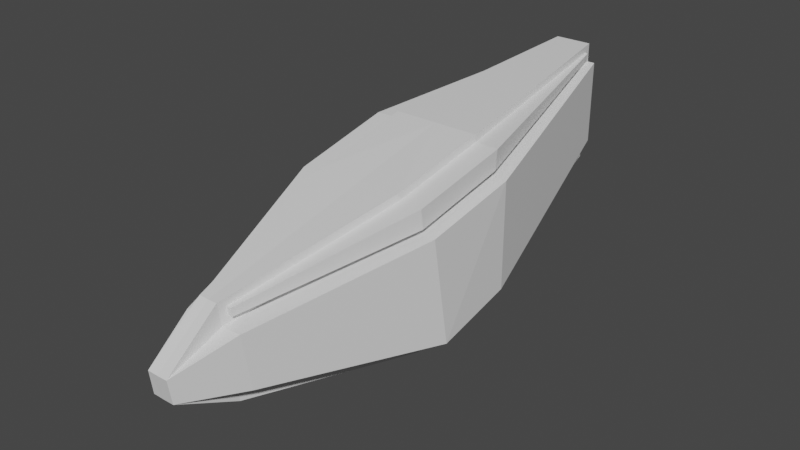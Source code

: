 # Source: aries.blend  (saved by Blender 2.81.16; exported with 4.5.12 LTS)
import bpy
from mathutils import Matrix  # noqa: F401  (used for matrix-valued properties, if any)

bpy.ops.wm.read_factory_settings(use_empty=True)
scene = bpy.context.scene
scene.name = 'Scene'

# ---- collections
col_head = bpy.data.collections.new('Head'); scene.collection.children.link(col_head)

# ---- materials (node trees are filled in below, after node groups)
mat_material = bpy.data.materials.new('Material')
mat_material.alpha_threshold = 0.0
mat_material.use_transparent_shadow = False
mat_material.line_color = (0.0, 0.0, 0.0, 1.0)

# ---- material node trees
mat_material.use_nodes = True; mat_material.node_tree.nodes.clear()
_N = mat_material.node_tree.nodes; _L = mat_material.node_tree.links
n0 = _N.new('ShaderNodeOutputMaterial'); n0.name = 'Material Output'; n0.location = (300, 300)
n1 = _N.new('ShaderNodeBsdfPrincipled'); n1.name = 'Principled BSDF'; n1.location = (10, 300)
n1.distribution = 'GGX'
n1.subsurface_method = 'BURLEY'
n1.inputs[2].default_value = 0.4
n1.inputs[3].default_value = 1.45
n1.inputs[27].default_value = (0.0, 0.0, 0.0, 1.0)
n1.inputs[28].default_value = 1.0
_L.new(n1.outputs[0], n0.inputs[0])
n0.is_active_output = True

# ---- world
world_world = bpy.data.worlds.new('World'); scene.world = world_world
world_world.use_nodes = True; world_world.node_tree.nodes.clear()
_N = world_world.node_tree.nodes; _L = world_world.node_tree.links
n0 = _N.new('ShaderNodeOutputWorld'); n0.name = 'World Output'; n0.location = (300, 300)
n1 = _N.new('ShaderNodeBackground'); n1.name = 'Background'; n1.location = (10, 300)
n1.inputs[0].default_value = (0.05088, 0.05088, 0.05088, 1.0)
_L.new(n1.outputs[0], n0.inputs[0])
n0.is_active_output = True
world_world.color = (0.05088, 0.05088, 0.05088)
world_world.use_sun_shadow = False
world_world.sun_shadow_jitter_overblur = 0.0

# ---- meshes
me_cube = bpy.data.meshes.new('Cube')
me_cube.from_pydata([(-0.2494, -1.755, 0.2107), (-0.2386, -1.817, 0.6433), (-0.6327, 0.3667, 1.0), (-0.6327, 0.3667, 0.1263), (-0.6224, -0.4231, 0.8529), (-0.6438, -0.299, -0.01168), (0.0, 2.203, 0.6041), (-0.2118, 2.203, 0.6041), (-0.2118, 2.203, 1.288), (0.0, 2.203, 1.288), (-0.3554, 0.3667, 0.1263), (-0.09109, -1.754, 0.2068), (-0.3441, -0.4325, 0.9037), (-0.08975, -1.768, 0.7056), (-0.3666, -0.2986, -0.01849), (-0.3554, 0.3566, 1.058), (-0.1511, 2.203, 0.6041), (-0.1575, 2.145, 1.338), (0.0, -0.4608, 1.105), (-0.3555, 0.3749, 1.217), (0.0, 0.3667, 1.275), (-0.1575, 2.145, 1.378), (0.0, 2.203, 1.442), (-0.3401, -0.4497, 1.057), (-0.0882, -1.777, 0.7679), (-0.08727, -1.775, 0.4868), (0.0, 2.203, 0.6041), (-0.3554, 0.3667, 0.01588), (-0.1511, 2.203, 0.6041), (-0.09109, -1.754, 0.2068), (-0.3693, -0.2829, -0.1277), (-0.3714, -0.274, -0.2118), (0.0, -0.2736, -0.2205), (0.0, 0.3635, -0.1447), (0.0, 2.2, 0.4436), (-0.3554, 0.3635, -0.1447), (-0.1511, 2.2, 0.4436), (-0.09504, -1.735, 0.04748), (0.0, -1.735, 0.04534), (-0.08817, -2.245, 0.3009), (0.0, -2.244, 0.2987), (0.0, -2.271, 0.4847), (-0.08356, -2.271, 0.4869), (0.0, -1.841, 0.8115), (-0.1511, 2.203, 1.288), (-0.1511, 2.203, 1.442), (-0.3452, -0.4228, 0.8461), (-0.08038, -1.817, 0.6394), (-0.3554, 0.3667, 1.0), (-0.3386, -0.4612, 1.114), (-0.07606, -1.842, 0.8136), (-0.3554, 0.3667, 1.275), (-0.5312, -0.4557, 1.057), (-0.5352, -0.4386, 0.9041), (-0.5466, 0.3688, 1.217), (-0.5465, 0.3506, 1.058), (-0.1809, 2.139, 1.338), (-0.1809, 2.139, 1.378), (-0.1288, -1.774, 0.706), (-0.1273, -1.783, 0.7682)], [(25, 11), (29, 25)], [(48, 2, 4, 46), (4, 5, 0, 1), (5, 4, 2, 3), (30, 27, 35, 31), (17, 15, 55, 56), (40, 39, 37, 38), (11, 47, 1, 0), (46, 4, 1, 47), (16, 44, 9, 6), (10, 3, 7, 16), (3, 2, 8, 7), (7, 8, 44, 16), (3, 10, 14, 5), (2, 48, 44, 8), (5, 14, 11, 0), (9, 44, 45, 22), (51, 20, 22, 45), (18, 49, 50, 43), (20, 51, 49, 18), (24, 23, 52, 59), (23, 19, 54, 52), (37, 30, 31), (50, 42, 41, 43), (37, 29, 30), (27, 28, 36, 35), (28, 26, 34, 36), (16, 6, 26, 28), (37, 31, 32, 38), (10, 16, 28, 27), (35, 33, 32, 31), (33, 35, 36, 34), (40, 41, 42, 39), (29, 37, 39), (1, 0, 39, 42), (39, 0, 29), (42, 47, 1), (42, 50, 47), (11, 14, 30, 29), (30, 14, 10, 27), (17, 21, 45, 44), (13, 12, 46, 47), (15, 17, 44, 48), (12, 15, 48, 46), (23, 24, 50, 49), (21, 19, 51, 45), (19, 23, 49, 51), (24, 13, 47, 50), (53, 58, 59, 52), (55, 53, 52, 54), (56, 55, 54, 57), (21, 17, 56, 57), (13, 24, 59, 58), (19, 21, 57, 54), (15, 12, 53, 55), (12, 13, 58, 53)])
_uv = me_cube.uv_layers.new(name='UVMap')
_uv.uv.foreach_set('vector', [0.7944, 0.5, 0.875, 0.5, 0.875, 0.75, 0.7944, 0.75, 0.625, 0.0, 0.375, 0.0, 0.375, 0.0, 0.625, 0.0, 0.375, 0.0, 0.625, 0.0, 0.625, 0.25, 0.375, 0.25, 0.0, 0.0, 0.2056, 0.5, 0.2056, 0.5, 0.2056, 0.75, 0.7944, 0.5, 0.7944, 0.5031, 0.7944, 0.5031, 0.7944, 0.5, 0.375, 0.875, 0.375, 0.9194, 0.2056, 0.75, 0.25, 0.75, 0.375, 0.9194, 0.625, 0.9194, 0.625, 1.0, 0.375, 1.0, 0.7944, 0.75, 0.875, 0.75, 0.875, 0.75, 0.7944, 0.75, 0.375, 0.3306, 0.625, 0.3306, 0.625, 0.375, 0.375, 0.375, 0.2056, 0.5, 0.125, 0.5, 0.125, 0.5, 0.2056, 0.5, 0.375, 0.25, 0.625, 0.25, 0.625, 0.25, 0.375, 0.25, 0.375, 0.25, 0.625, 0.25, 0.625, 0.3306, 0.375, 0.3306, 0.125, 0.5, 0.2056, 0.5, 0.2056, 0.75, 0.125, 0.75, 0.875, 0.5, 0.7944, 0.5, 0.7944, 0.5, 0.875, 0.5, 0.125, 0.75, 0.2056, 0.75, 0.2056, 0.75, 0.125, 0.75, 0.625, 0.375, 0.625, 0.3306, 0.625, 0.3306, 0.625, 0.375, 0.7944, 0.5, 0.75, 0.5, 0.75, 0.5, 0.7944, 0.5, 0.75, 0.75, 0.7944, 0.75, 0.0, 0.0, 0.0, 0.0, 0.75, 0.5, 0.7944, 0.5, 0.7944, 0.75, 0.75, 0.75, 0.7944, 0.75, 0.7944, 0.749, 0.7944, 0.749, 0.7944, 0.75, 0.7944, 0.749, 0.7944, 0.4975, 0.7944, 0.4975, 0.7944, 0.749, 0.2056, 0.75, 0.0, 0.0, 0.2056, 0.75, 0.0, 0.0, 0.625, 0.9194, 0.625, 0.875, 0.0, 0.0, 0.2056, 0.75, 0.2056, 0.75, 0.0, 0.0, 0.2056, 0.5, 0.2056, 0.5, 0.2056, 0.5, 0.2056, 0.5, 0.375, 0.3306, 0.375, 0.375, 0.375, 0.375, 0.375, 0.3306, 0.375, 0.3306, 0.375, 0.375, 0.375, 0.375, 0.375, 0.3306, 0.2056, 0.75, 0.2056, 0.75, 0.25, 0.75, 0.25, 0.75, 0.2056, 0.5, 0.2056, 0.5, 0.2056, 0.5, 0.2056, 0.5, 0.2056, 0.5, 0.25, 0.5, 0.25, 0.75, 0.2056, 0.75, 0.25, 0.5, 0.2056, 0.5, 0.2056, 0.5, 0.25, 0.5, 0.375, 0.875, 0.625, 0.875, 0.625, 0.9194, 0.375, 0.9194, 0.2056, 0.75, 0.2056, 0.75, 0.375, 0.9194, 0.625, 0.0, 0.375, 0.0, 0.375, 0.9194, 0.625, 0.9194, 0.375, 0.9194, 0.375, 0.0, 0.2056, 0.75, 0.625, 0.9194, 0.625, 0.9194, 0.625, 1.0, 0.625, 0.9194, 0.7944, 0.75, 0.625, 0.9194, 0.2056, 0.75, 0.2056, 0.75, 0.0, 0.0, 0.2056, 0.75, 0.0, 0.0, 0.2056, 0.75, 0.2056, 0.5, 0.2056, 0.5, 0.7944, 0.5, 0.7944, 0.5, 0.7944, 0.5, 0.7944, 0.5, 0.7944, 0.75, 0.7944, 0.7504, 0.7944, 0.75, 0.7944, 0.75, 0.7944, 0.5031, 0.7944, 0.5, 0.7944, 0.5, 0.7944, 0.5, 0.7944, 0.7504, 0.7944, 0.5031, 0.7944, 0.5, 0.7944, 0.75, 0.7944, 0.749, 0.7944, 0.75, 0.7944, 0.75, 0.7944, 0.75, 0.7944, 0.5, 0.7944, 0.4975, 0.7944, 0.5, 0.7944, 0.5, 0.7944, 0.4975, 0.7944, 0.749, 0.7944, 0.75, 0.7944, 0.5, 0.7944, 0.75, 0.7944, 0.75, 0.7944, 0.75, 0.7944, 0.75, 0.7944, 0.7504, 0.7944, 0.75, 0.7944, 0.75, 0.7944, 0.749, 0.7944, 0.5031, 0.7944, 0.7504, 0.7944, 0.749, 0.7944, 0.4975, 0.7944, 0.5, 0.7944, 0.5031, 0.7944, 0.4975, 0.7944, 0.5, 0.7944, 0.5, 0.7944, 0.5, 0.7944, 0.5, 0.7944, 0.5, 0.7944, 0.75, 0.7944, 0.75, 0.7944, 0.75, 0.7944, 0.75, 0.7944, 0.4975, 0.7944, 0.5, 0.7944, 0.5, 0.7944, 0.4975, 0.7944, 0.5031, 0.7944, 0.7504, 0.7944, 0.7504, 0.7944, 0.5031, 0.7944, 0.7504, 0.7944, 0.75, 0.7944, 0.75, 0.7944, 0.7504])
me_cube.materials.append(mat_material)
me_cube.use_remesh_preserve_volume = False
me_cube.use_remesh_preserve_attributes = False
me_cube.use_mirror_vertex_groups = False
me_cube.update()
arm_armature_002 = bpy.data.armatures.new('Armature.002')  # bones are not reproduced

# ---- objects
ob_armature = bpy.data.objects.new('Armature', arm_armature_002)
ob_mainhead = bpy.data.objects.new('MainHead', me_cube)

# ---- transforms, parenting, visibility, modifiers, constraints
ob_armature.location = (0.0, 0.0, 4.975)
ob_armature.lineart.crease_threshold = 0.0
ob_mainhead.location = (0.0, 0.0, 10.19)
ob_mainhead.scale = (0.4356, 0.4356, 0.4356)
ob_mainhead.lock_rotations_4d = False
ob_mainhead.empty_display_type = 'ARROWS'
ob_mainhead.lineart.crease_threshold = 0.0
_m = ob_mainhead.modifiers.new('Mirror', 'MIRROR')
_m.use_clip = True

# ---- collection membership
scene.collection.objects.link(ob_armature)
col_head.objects.link(ob_mainhead)

# ---- scene / render settings (as saved in the file)
scene.frame_start = 1; scene.frame_end = 250; scene.frame_set(1)
scene.render.engine = 'BLENDER_EEVEE_NEXT'
scene.cycles.use_denoising = False
scene.cycles.samples = 128
scene.cycles.sampling_pattern = 'TABULATED_SOBOL'
scene.cycles.use_adaptive_sampling = False
scene.cycles.use_light_tree = False
scene.view_settings.view_transform = 'Filmic'
bpy.context.view_layer.update()

# ---- added for rendering (the .blend has no active camera and no usable light): camera, sun
cam_auto = bpy.data.cameras.new('AutoCamera')
cam_auto.lens = 50.0
cam_auto.sensor_width = 36.0
cam_auto.clip_end = 1000.0
ob_auto_camera = bpy.data.objects.new('AutoCamera', cam_auto)
scene.collection.objects.link(ob_auto_camera)
ob_auto_camera.location = (1.99271, -2.40608, 12.0473)
ob_auto_camera.rotation_euler = (1.09748, -7.21219e-08, 0.694738)
scene.camera = ob_auto_camera
light_auto_sun = bpy.data.lights.new('AutoSun', 'SUN')
light_auto_sun.energy = 3.0
light_auto_sun.angle = 0.0523599
ob_auto_sun = bpy.data.objects.new('AutoSun', light_auto_sun)
scene.collection.objects.link(ob_auto_sun)
ob_auto_sun.rotation_euler = (0.872665, 0.174533, 0.523599)
bpy.context.view_layer.update()
